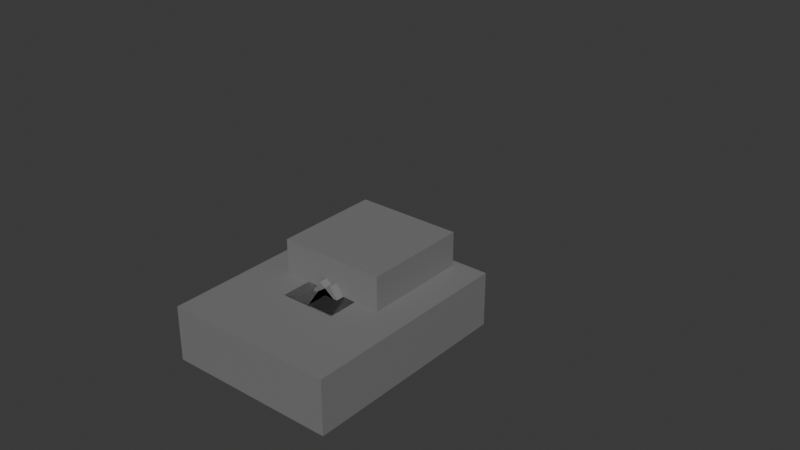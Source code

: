 # Source: Player2.blend  (saved by Blender 4.5.87; exported with 4.5.12 LTS)
import bpy
from mathutils import Matrix  # noqa: F401  (used for matrix-valued properties, if any)

bpy.ops.wm.read_factory_settings(use_empty=True)
scene = bpy.context.scene
scene.name = 'Scene'

# ---- collections
col_collection = bpy.data.collections.new('Collection'); scene.collection.children.link(col_collection)
col_collection_1 = bpy.data.collections.new('Collection 1'); col_collection.children.link(col_collection_1)

# ---- materials (node trees are filled in below, after node groups)
mat_material = bpy.data.materials.new('Material')
mat_material.alpha_threshold = 0.0
mat_material.use_backface_culling = True
mat_material.roughness = 0.5
mat_material.line_color = (0.0, 0.0, 0.0, 1.0)
mat_material_007 = bpy.data.materials.new('Material.007')
mat_material_007.use_backface_culling = True
mat_material_008 = bpy.data.materials.new('Material.008')
mat_material_008.use_backface_culling = True
mat_material_006 = bpy.data.materials.new('Material.006')
mat_material_006.use_backface_culling = True
mat_material_005 = bpy.data.materials.new('Material.005')
mat_material_005.use_backface_culling = True
mat_material_001 = bpy.data.materials.new('Material.001')
mat_material_001.use_backface_culling = True
mat_material_002 = bpy.data.materials.new('Material.002')
mat_material_002.use_backface_culling = True
mat_material_004 = bpy.data.materials.new('Material.004')
mat_material_004.use_backface_culling = True
mat_material_003 = bpy.data.materials.new('Material.003')
mat_material_003.use_backface_culling = True
mat_material_009 = bpy.data.materials.new('Material.009')
mat_material_009.use_backface_culling = True

# ---- material node trees
mat_material.use_nodes = True; mat_material.node_tree.nodes.clear()
_N = mat_material.node_tree.nodes; _L = mat_material.node_tree.links
n0 = _N.new('ShaderNodeOutputMaterial'); n0.name = 'Material Output'; n0.location = (200, 100)
n1 = _N.new('ShaderNodeBsdfPrincipled'); n1.name = 'Principled BSDF'; n1.location = (-200, 100)
n1.inputs[0].default_value = (0.2016, 0.2016, 0.2016, 1.0)
n1.inputs[3].default_value = 1.45
_L.new(n1.outputs[0], n0.inputs[0])
n0.is_active_output = True
mat_material_007.use_nodes = True; mat_material_007.node_tree.nodes.clear()
_N = mat_material_007.node_tree.nodes; _L = mat_material_007.node_tree.links
n0 = _N.new('ShaderNodeBsdfPrincipled'); n0.name = 'Principled BSDF'; n0.location = (-200, 100)
n0.inputs[0].default_value = (0.2016, 0.2016, 0.2016, 1.0)
n1 = _N.new('ShaderNodeOutputMaterial'); n1.name = 'Material Output'; n1.location = (200, 100)
_L.new(n0.outputs[0], n1.inputs[0])
n1.is_active_output = True
mat_material_008.use_nodes = True; mat_material_008.node_tree.nodes.clear()
_N = mat_material_008.node_tree.nodes; _L = mat_material_008.node_tree.links
n0 = _N.new('ShaderNodeBsdfPrincipled'); n0.name = 'Principled BSDF'; n0.location = (-200, 100)
n0.inputs[0].default_value = (0.2016, 0.2016, 0.2016, 1.0)
n1 = _N.new('ShaderNodeOutputMaterial'); n1.name = 'Material Output'; n1.location = (200, 100)
_L.new(n0.outputs[0], n1.inputs[0])
n1.is_active_output = True
mat_material_006.use_nodes = True; mat_material_006.node_tree.nodes.clear()
_N = mat_material_006.node_tree.nodes; _L = mat_material_006.node_tree.links
n0 = _N.new('ShaderNodeBsdfPrincipled'); n0.name = 'Principled BSDF'; n0.location = (-200, 100)
n0.inputs[0].default_value = (0.2016, 0.2016, 0.2016, 1.0)
n1 = _N.new('ShaderNodeOutputMaterial'); n1.name = 'Material Output'; n1.location = (200, 100)
_L.new(n0.outputs[0], n1.inputs[0])
n1.is_active_output = True
mat_material_005.use_nodes = True; mat_material_005.node_tree.nodes.clear()
_N = mat_material_005.node_tree.nodes; _L = mat_material_005.node_tree.links
n0 = _N.new('ShaderNodeBsdfPrincipled'); n0.name = 'Principled BSDF'; n0.location = (-200, 100)
n0.inputs[0].default_value = (0.2016, 0.2016, 0.2016, 1.0)
n1 = _N.new('ShaderNodeOutputMaterial'); n1.name = 'Material Output'; n1.location = (200, 100)
_L.new(n0.outputs[0], n1.inputs[0])
n1.is_active_output = True
mat_material_001.use_nodes = True; mat_material_001.node_tree.nodes.clear()
_N = mat_material_001.node_tree.nodes; _L = mat_material_001.node_tree.links
n0 = _N.new('ShaderNodeBsdfPrincipled'); n0.name = 'Principled BSDF'; n0.location = (-200, 100)
n0.inputs[0].default_value = (0.2016, 0.2016, 0.2016, 1.0)
n1 = _N.new('ShaderNodeOutputMaterial'); n1.name = 'Material Output'; n1.location = (200, 100)
_L.new(n0.outputs[0], n1.inputs[0])
n1.is_active_output = True
mat_material_002.use_nodes = True; mat_material_002.node_tree.nodes.clear()
_N = mat_material_002.node_tree.nodes; _L = mat_material_002.node_tree.links
n0 = _N.new('ShaderNodeBsdfPrincipled'); n0.name = 'Principled BSDF'; n0.location = (-200, 100)
n0.inputs[0].default_value = (0.2016, 0.2016, 0.2016, 1.0)
n1 = _N.new('ShaderNodeOutputMaterial'); n1.name = 'Material Output'; n1.location = (200, 100)
_L.new(n0.outputs[0], n1.inputs[0])
n1.is_active_output = True
mat_material_004.use_nodes = True; mat_material_004.node_tree.nodes.clear()
_N = mat_material_004.node_tree.nodes; _L = mat_material_004.node_tree.links
n0 = _N.new('ShaderNodeBsdfPrincipled'); n0.name = 'Principled BSDF'; n0.location = (-200, 100)
n0.inputs[0].default_value = (0.2016, 0.2016, 0.2016, 1.0)
n1 = _N.new('ShaderNodeOutputMaterial'); n1.name = 'Material Output'; n1.location = (200, 100)
_L.new(n0.outputs[0], n1.inputs[0])
n1.is_active_output = True
mat_material_003.use_nodes = True; mat_material_003.node_tree.nodes.clear()
_N = mat_material_003.node_tree.nodes; _L = mat_material_003.node_tree.links
n0 = _N.new('ShaderNodeBsdfPrincipled'); n0.name = 'Principled BSDF'; n0.location = (-200, 100)
n0.inputs[0].default_value = (0.2016, 0.2016, 0.2016, 1.0)
n1 = _N.new('ShaderNodeOutputMaterial'); n1.name = 'Material Output'; n1.location = (200, 100)
_L.new(n0.outputs[0], n1.inputs[0])
n1.is_active_output = True
mat_material_009.use_nodes = True; mat_material_009.node_tree.nodes.clear()
_N = mat_material_009.node_tree.nodes; _L = mat_material_009.node_tree.links
n0 = _N.new('ShaderNodeBsdfPrincipled'); n0.name = 'Principled BSDF'; n0.location = (-200, 100)
n0.inputs[0].default_value = (0.2016, 0.2016, 0.2016, 1.0)
n1 = _N.new('ShaderNodeOutputMaterial'); n1.name = 'Material Output'; n1.location = (200, 100)
_L.new(n0.outputs[0], n1.inputs[0])
n1.is_active_output = True

# ---- world
world_world = bpy.data.worlds.new('World'); scene.world = world_world
world_world.use_nodes = True; world_world.node_tree.nodes.clear()
_N = world_world.node_tree.nodes; _L = world_world.node_tree.links
n0 = _N.new('ShaderNodeOutputWorld'); n0.name = 'World Output'; n0.location = (200, 100)
n1 = _N.new('ShaderNodeBackground'); n1.name = 'Background'; n1.location = (-200, 100)
n1.inputs[0].default_value = (0.05088, 0.05088, 0.05088, 1.0)
_L.new(n1.outputs[0], n0.inputs[0])
n0.is_active_output = True
world_world.color = (0.05088, 0.05088, 0.05088)
world_world.sun_shadow_jitter_overblur = 0.0

# ---- meshes
me_cube = bpy.data.meshes.new('Cube')
me_cube.from_pydata([(1.0, 1.0, 1.0), (1.0, 1.0, -1.0), (1.0, -1.0, 1.0), (1.0, -1.0, -1.0), (-1.0, 1.0, 1.0), (-1.0, 1.0, -1.0), (-1.0, -1.0, 1.0), (-1.0, -1.0, -1.0)], [], [(0, 4, 6, 2), (3, 2, 6, 7), (7, 6, 4, 5), (5, 1, 3, 7), (1, 0, 2, 3), (5, 4, 0, 1)])
_uv = me_cube.uv_layers.new(name='UVMap')
_uv.uv.foreach_set('vector', [0.625, 0.5, 0.875, 0.5, 0.875, 0.75, 0.625, 0.75, 0.375, 0.75, 0.625, 0.75, 0.625, 1.0, 0.375, 1.0, 0.375, 0.0, 0.625, 0.0, 0.625, 0.25, 0.375, 0.25, 0.125, 0.5, 0.375, 0.5, 0.375, 0.75, 0.125, 0.75, 0.375, 0.5, 0.625, 0.5, 0.625, 0.75, 0.375, 0.75, 0.375, 0.25, 0.625, 0.25, 0.625, 0.5, 0.375, 0.5])
me_cube.materials.append(mat_material)
me_cube.use_mirror_vertex_groups = False
me_cube.update()
me_cube_001 = bpy.data.meshes.new('Cube.001')
me_cube_001.from_pydata([(-1.0, -1.0, -1.0), (-1.0, -1.0, 1.0), (-1.0, 1.0, -1.0), (-1.0, 1.0, 1.0), (1.0, -1.0, -1.0), (1.0, -1.0, 1.0), (1.0, 1.0, -1.0), (1.0, 1.0, 1.0)], [], [(0, 1, 3, 2), (2, 3, 7, 6), (6, 7, 5, 4), (4, 5, 1, 0), (2, 6, 4, 0), (7, 3, 1, 5)])
_uv = me_cube_001.uv_layers.new(name='UVMap')
_uv.uv.foreach_set('vector', [0.375, 0.0, 0.625, 0.0, 0.625, 0.25, 0.375, 0.25, 0.375, 0.25, 0.625, 0.25, 0.625, 0.5, 0.375, 0.5, 0.375, 0.5, 0.625, 0.5, 0.625, 0.75, 0.375, 0.75, 0.375, 0.75, 0.625, 0.75, 0.625, 1.0, 0.375, 1.0, 0.125, 0.5, 0.375, 0.5, 0.375, 0.75, 0.125, 0.75, 0.625, 0.5, 0.875, 0.5, 0.875, 0.75, 0.625, 0.75])
me_cube_001.materials.append(mat_material_007)
me_cube_001.update()
me_cube_004 = bpy.data.meshes.new('Cube.004')
me_cube_004.from_pydata([(-1.0, -1.0, -1.0), (-1.0, -1.0, 1.0), (-1.0, 1.0, -1.0), (-1.0, 1.0, 1.0), (1.0, -1.0, -1.0), (1.0, -1.0, 1.0), (1.0, 1.0, -1.0), (1.0, 1.0, 1.0)], [], [(0, 1, 3, 2), (2, 3, 7, 6), (6, 7, 5, 4), (4, 5, 1, 0), (2, 6, 4, 0), (7, 3, 1, 5)])
_uv = me_cube_004.uv_layers.new(name='UVMap')
_uv.uv.foreach_set('vector', [0.375, 0.0, 0.625, 0.0, 0.625, 0.25, 0.375, 0.25, 0.375, 0.25, 0.625, 0.25, 0.625, 0.5, 0.375, 0.5, 0.375, 0.5, 0.625, 0.5, 0.625, 0.75, 0.375, 0.75, 0.375, 0.75, 0.625, 0.75, 0.625, 1.0, 0.375, 1.0, 0.125, 0.5, 0.375, 0.5, 0.375, 0.75, 0.125, 0.75, 0.625, 0.5, 0.875, 0.5, 0.875, 0.75, 0.625, 0.75])
me_cube_004.materials.append(mat_material_008)
me_cube_004.update()
me_cube_005 = bpy.data.meshes.new('Cube.005')
me_cube_005.from_pydata([(-1.0, -1.0, -1.0), (-1.0, -1.0, 1.0), (-1.0, 1.0, -1.0), (-1.0, 1.0, 1.0), (1.0, -1.0, -1.0), (1.0, -1.0, 1.0), (1.0, 1.0, -1.0), (1.0, 1.0, 1.0)], [], [(0, 1, 3, 2), (2, 3, 7, 6), (6, 7, 5, 4), (4, 5, 1, 0), (2, 6, 4, 0), (7, 3, 1, 5)])
_uv = me_cube_005.uv_layers.new(name='UVMap')
_uv.uv.foreach_set('vector', [0.375, 0.0, 0.625, 0.0, 0.625, 0.25, 0.375, 0.25, 0.375, 0.25, 0.625, 0.25, 0.625, 0.5, 0.375, 0.5, 0.375, 0.5, 0.625, 0.5, 0.625, 0.75, 0.375, 0.75, 0.375, 0.75, 0.625, 0.75, 0.625, 1.0, 0.375, 1.0, 0.125, 0.5, 0.375, 0.5, 0.375, 0.75, 0.125, 0.75, 0.625, 0.5, 0.875, 0.5, 0.875, 0.75, 0.625, 0.75])
me_cube_005.materials.append(mat_material_006)
me_cube_005.update()
me_cube_006 = bpy.data.meshes.new('Cube.006')
me_cube_006.from_pydata([(-1.0, -1.0, -1.0), (-1.0, -1.0, 1.0), (-1.0, 1.0, -1.0), (-1.0, 1.0, 1.0), (1.0, -1.0, -1.0), (1.0, -1.0, 1.0), (1.0, 1.0, -1.0), (1.0, 1.0, 1.0)], [], [(0, 1, 3, 2), (2, 3, 7, 6), (6, 7, 5, 4), (4, 5, 1, 0), (2, 6, 4, 0), (7, 3, 1, 5)])
_uv = me_cube_006.uv_layers.new(name='UVMap')
_uv.uv.foreach_set('vector', [0.375, 0.0, 0.625, 0.0, 0.625, 0.25, 0.375, 0.25, 0.375, 0.25, 0.625, 0.25, 0.625, 0.5, 0.375, 0.5, 0.375, 0.5, 0.625, 0.5, 0.625, 0.75, 0.375, 0.75, 0.375, 0.75, 0.625, 0.75, 0.625, 1.0, 0.375, 1.0, 0.125, 0.5, 0.375, 0.5, 0.375, 0.75, 0.125, 0.75, 0.625, 0.5, 0.875, 0.5, 0.875, 0.75, 0.625, 0.75])
me_cube_006.materials.append(mat_material_005)
me_cube_006.update()
me_cube_007 = bpy.data.meshes.new('Cube.007')
me_cube_007.from_pydata([(-1.0, -1.0, -1.0), (-1.0, -1.0, 1.0), (-1.0, 1.0, -1.0), (-1.0, 1.0, 1.0), (1.0, -1.0, -1.0), (1.0, -1.0, 1.0), (1.0, 1.0, -1.0), (1.0, 1.0, 1.0)], [], [(0, 1, 3, 2), (2, 3, 7, 6), (6, 7, 5, 4), (4, 5, 1, 0), (2, 6, 4, 0), (7, 3, 1, 5)])
_uv = me_cube_007.uv_layers.new(name='UVMap')
_uv.uv.foreach_set('vector', [0.375, 0.0, 0.625, 0.0, 0.625, 0.25, 0.375, 0.25, 0.375, 0.25, 0.625, 0.25, 0.625, 0.5, 0.375, 0.5, 0.375, 0.5, 0.625, 0.5, 0.625, 0.75, 0.375, 0.75, 0.375, 0.75, 0.625, 0.75, 0.625, 1.0, 0.375, 1.0, 0.125, 0.5, 0.375, 0.5, 0.375, 0.75, 0.125, 0.75, 0.625, 0.5, 0.875, 0.5, 0.875, 0.75, 0.625, 0.75])
me_cube_007.materials.append(mat_material_001)
me_cube_007.update()
me_cube_008 = bpy.data.meshes.new('Cube.008')
me_cube_008.from_pydata([(-1.0, -1.0, -1.0), (-1.0, -1.0, 1.0), (-1.0, 1.0, -1.0), (-1.0, 1.0, 1.0), (1.0, -1.0, -1.0), (1.0, -1.0, 1.0), (1.0, 1.0, -1.0), (1.0, 1.0, 1.0)], [], [(0, 1, 3, 2), (2, 3, 7, 6), (6, 7, 5, 4), (4, 5, 1, 0), (2, 6, 4, 0), (7, 3, 1, 5)])
_uv = me_cube_008.uv_layers.new(name='UVMap')
_uv.uv.foreach_set('vector', [0.375, 0.0, 0.625, 0.0, 0.625, 0.25, 0.375, 0.25, 0.375, 0.25, 0.625, 0.25, 0.625, 0.5, 0.375, 0.5, 0.375, 0.5, 0.625, 0.5, 0.625, 0.75, 0.375, 0.75, 0.375, 0.75, 0.625, 0.75, 0.625, 1.0, 0.375, 1.0, 0.125, 0.5, 0.375, 0.5, 0.375, 0.75, 0.125, 0.75, 0.625, 0.5, 0.875, 0.5, 0.875, 0.75, 0.625, 0.75])
me_cube_008.materials.append(mat_material_002)
me_cube_008.update()
me_cube_009 = bpy.data.meshes.new('Cube.009')
me_cube_009.from_pydata([(-1.0, -1.0, -1.0), (-1.0, -1.0, 1.0), (-1.0, 1.0, -1.0), (-1.0, 1.0, 1.0), (1.0, -1.0, -1.0), (1.0, -1.0, 1.0), (1.0, 1.0, -1.0), (1.0, 1.0, 1.0)], [], [(0, 1, 3, 2), (2, 3, 7, 6), (6, 7, 5, 4), (4, 5, 1, 0), (2, 6, 4, 0), (7, 3, 1, 5)])
_uv = me_cube_009.uv_layers.new(name='UVMap')
_uv.uv.foreach_set('vector', [0.375, 0.0, 0.625, 0.0, 0.625, 0.25, 0.375, 0.25, 0.375, 0.25, 0.625, 0.25, 0.625, 0.5, 0.375, 0.5, 0.375, 0.5, 0.625, 0.5, 0.625, 0.75, 0.375, 0.75, 0.375, 0.75, 0.625, 0.75, 0.625, 1.0, 0.375, 1.0, 0.125, 0.5, 0.375, 0.5, 0.375, 0.75, 0.125, 0.75, 0.625, 0.5, 0.875, 0.5, 0.875, 0.75, 0.625, 0.75])
me_cube_009.materials.append(mat_material_004)
me_cube_009.update()
me_cube_010 = bpy.data.meshes.new('Cube.010')
me_cube_010.from_pydata([(-1.0, -1.0, -1.0), (-1.0, -1.0, 1.0), (-1.0, 1.0, -1.0), (-1.0, 1.0, 1.0), (1.0, -1.0, -1.0), (1.0, -1.0, 1.0), (1.0, 1.0, -1.0), (1.0, 1.0, 1.0)], [], [(0, 1, 3, 2), (2, 3, 7, 6), (6, 7, 5, 4), (4, 5, 1, 0), (2, 6, 4, 0), (7, 3, 1, 5)])
_uv = me_cube_010.uv_layers.new(name='UVMap')
_uv.uv.foreach_set('vector', [0.375, 0.0, 0.625, 0.0, 0.625, 0.25, 0.375, 0.25, 0.375, 0.25, 0.625, 0.25, 0.625, 0.5, 0.375, 0.5, 0.375, 0.5, 0.625, 0.5, 0.625, 0.75, 0.375, 0.75, 0.375, 0.75, 0.625, 0.75, 0.625, 1.0, 0.375, 1.0, 0.125, 0.5, 0.375, 0.5, 0.375, 0.75, 0.125, 0.75, 0.625, 0.5, 0.875, 0.5, 0.875, 0.75, 0.625, 0.75])
me_cube_010.materials.append(mat_material_003)
me_cube_010.update()
me_cube_011 = bpy.data.meshes.new('Cube.011')
me_cube_011.from_pydata([(-1.0, -1.0, -1.0), (-1.0, -1.0, 1.0), (-1.0, 1.0, -1.0), (-1.0, 1.0, 1.0), (1.0, -1.0, -1.0), (1.0, -1.0, 1.0), (1.0, 1.0, -1.0), (1.0, 1.0, 1.0)], [], [(0, 1, 3, 2), (2, 3, 7, 6), (6, 7, 5, 4), (4, 5, 1, 0), (2, 6, 4, 0), (7, 3, 1, 5)])
_uv = me_cube_011.uv_layers.new(name='UVMap')
_uv.uv.foreach_set('vector', [0.375, 0.0, 0.625, 0.0, 0.625, 0.25, 0.375, 0.25, 0.375, 0.25, 0.625, 0.25, 0.625, 0.5, 0.375, 0.5, 0.375, 0.5, 0.625, 0.5, 0.625, 0.75, 0.375, 0.75, 0.375, 0.75, 0.625, 0.75, 0.625, 1.0, 0.375, 1.0, 0.125, 0.5, 0.375, 0.5, 0.375, 0.75, 0.125, 0.75, 0.625, 0.5, 0.875, 0.5, 0.875, 0.75, 0.625, 0.75])
me_cube_011.materials.append(mat_material_009)
me_cube_011.update()
arm_armature = bpy.data.armatures.new('Armature')  # bones are not reproduced

# ---- objects
ob_playertype2 = bpy.data.objects.new('PlayerType2', arm_armature)
ob_chest = bpy.data.objects.new('Chest', me_cube)
ob_leftleg001 = bpy.data.objects.new('LeftLeg001', me_cube_001)
ob_leftleg002 = bpy.data.objects.new('LeftLeg002', me_cube_004)
ob_rightleg002 = bpy.data.objects.new('RightLeg002', me_cube_005)
ob_rightleg001 = bpy.data.objects.new('RightLeg001', me_cube_006)
ob_leftarm001 = bpy.data.objects.new('LeftArm001', me_cube_007)
ob_leftarm002 = bpy.data.objects.new('LeftArm002', me_cube_008)
ob_rightarm002 = bpy.data.objects.new('RightArm002', me_cube_009)
ob_rightarm001 = bpy.data.objects.new('RightArm001', me_cube_010)
ob_head = bpy.data.objects.new('Head', me_cube_011)

# ---- transforms, parenting, visibility, modifiers, constraints
ob_playertype2.location = (0.0, 0.0, 0.7895)
ob_playertype2.scale = (0.198, 0.198, 0.198)
ob_playertype2.show_in_front = True
ob_chest.parent = ob_playertype2
ob_chest.matrix_parent_inverse = Matrix(((1.0, 2.384e-07, 0.0, -0.0), (-0.0, 0.0, 1.0, -8.0), (2.384e-07, -1.0, 0.0, -0.0), (-0.0, 0.0, -0.0, 1.0)))
ob_chest.location = (0.0, 0.0, 6.25)
ob_chest.scale = (1.526, 0.49, 1.952)
ob_chest.lock_rotations_4d = False
ob_chest.empty_display_type = 'ARROWS'
ob_chest.lineart.crease_threshold = 0.0
ob_leftleg001.parent = ob_playertype2
ob_leftleg001.matrix_parent_inverse = Matrix(((0.5848, -0.8112, -2.274e-13, -0.5848), (8.544e-07, 6.159e-07, -1.0, 2.0), (0.8112, 0.5848, 1.053e-06, -0.8112), (-0.0, 0.0, -0.0, 1.0)))
ob_leftleg001.location = (1.0, 0.0, 3.0)
ob_leftleg001.scale = (0.5, 0.49, 0.99)
ob_leftleg002.parent = ob_playertype2
ob_leftleg002.matrix_parent_inverse = Matrix(((0.5848, -0.8112, -1.287e-14, -0.5848), (9.222e-14, 6.648e-14, -1.0, -4.768e-07), (0.8112, 0.5848, 7.935e-14, -0.8112), (-0.0, 0.0, -0.0, 1.0)))
ob_leftleg002.location = (1.0, 0.0, 1.0)
ob_leftleg002.scale = (0.5, 0.49, 0.99)
ob_rightleg002.parent = ob_playertype2
ob_rightleg002.matrix_parent_inverse = Matrix(((0.5848, 0.8112, 1.287e-14, 0.5848), (-2.574e-14, 1.587e-13, -1.0, -4.768e-07), (-0.8112, 0.5848, 7.935e-14, -0.8112), (-0.0, -0.0, -0.0, 1.0)))
ob_rightleg002.location = (-1.0, 0.0, 1.0)
ob_rightleg002.scale = (0.5, 0.49, 0.99)
ob_rightleg001.parent = ob_playertype2
ob_rightleg001.matrix_parent_inverse = Matrix(((0.5848, 0.8112, -5.684e-14, 0.5848), (-8.544e-07, 6.159e-07, -1.0, 2.0), (-0.8112, 0.5848, 1.053e-06, -0.8112), (-0.0, -0.0, -0.0, 1.0)))
ob_rightleg001.location = (-1.0, 0.0, 3.0)
ob_rightleg001.scale = (0.5, 0.49, 0.99)
ob_leftarm001.parent = ob_playertype2
ob_leftarm001.matrix_parent_inverse = Matrix(((-1.08e-13, 4.013e-07, -1.0, 7.4), (1.0, 2.691e-07, -9.39e-16, -4.01), (2.691e-07, -1.0, -4.013e-07, 2.153e-06), (-0.0, -0.0, 0.0, 1.0)))
ob_leftarm001.location = (2.8, 0.0, 7.4)
ob_leftarm001.rotation_euler = (0.0, -1.571, 0.0)
ob_leftarm001.scale = (0.5, 0.49, 1.188)
ob_leftarm002.parent = ob_playertype2
ob_leftarm002.matrix_parent_inverse = Matrix(((-0.0, 4.013e-07, -1.0, 7.4), (1.0, 3.769e-22, -9.39e-16, -6.388), (0.0, -1.0, -4.013e-07, 3.232e-06), (-0.0, -0.0, 0.0, 1.0)))
ob_leftarm002.location = (5.2, 0.0, 7.4)
ob_leftarm002.rotation_euler = (0.0, -1.571, 0.0)
ob_leftarm002.scale = (0.5, 0.49, 1.188)
ob_rightarm002.parent = ob_playertype2
ob_rightarm002.matrix_parent_inverse = Matrix(((1.141e-20, -4.013e-07, 1.0, -7.4), (-1.0, -2.842e-14, -2.575e-13, -6.388), (2.842e-14, -1.0, -4.013e-07, 3.232e-06), (0.0, 0.0, 0.0, 1.0)))
ob_rightarm002.location = (-5.2, 0.0, 7.4)
ob_rightarm002.rotation_euler = (0.0, -1.571, 0.0)
ob_rightarm002.scale = (0.5, 0.49, 1.188)
ob_rightarm001.parent = ob_playertype2
ob_rightarm001.matrix_parent_inverse = Matrix(((-1.08e-13, -4.013e-07, 1.0, -7.4), (-1.0, 2.691e-07, -2.575e-13, -4.01), (-2.691e-07, -1.0, -4.013e-07, 2.153e-06), (0.0, 0.0, -0.0, 1.0)))
ob_rightarm001.location = (-2.8, 0.0, 7.4)
ob_rightarm001.rotation_euler = (0.0, -1.571, 0.0)
ob_rightarm001.scale = (0.5, 0.49, 1.188)
ob_head.parent = ob_playertype2
ob_head.matrix_parent_inverse = Matrix(((5.051, 1.204e-06, 0.0, -0.0), (-0.0, 0.0, 5.051, -9.83), (1.204e-06, -5.051, 0.0, -0.0), (-0.0, 0.0, -0.0, 1.0)))
ob_head.location = (-7.063e-14, -0.03, 1.77)
ob_head.scale = (0.189, 0.189, 0.189)

# ---- collection membership
col_collection.objects.link(ob_playertype2)
col_collection_1.objects.link(ob_chest)
col_collection_1.objects.link(ob_leftleg001)
col_collection_1.objects.link(ob_leftleg002)
col_collection_1.objects.link(ob_rightleg002)
col_collection_1.objects.link(ob_rightleg001)
col_collection_1.objects.link(ob_leftarm001)
col_collection_1.objects.link(ob_leftarm002)
col_collection_1.objects.link(ob_rightarm002)
col_collection_1.objects.link(ob_rightarm001)
col_collection_1.objects.link(ob_head)

# ---- scene / render settings (as saved in the file)
scene.frame_start = 0; scene.frame_end = 39; scene.frame_set(10)
scene.render.engine = 'BLENDER_EEVEE_NEXT'
bpy.context.view_layer.update()

# ---- added for rendering (the .blend has no active camera and no usable light): camera, sun
cam_auto = bpy.data.cameras.new('AutoCamera')
cam_auto.lens = 50.0
cam_auto.sensor_width = 36.0
cam_auto.clip_end = 1000.0
ob_auto_camera = bpy.data.objects.new('AutoCamera', cam_auto)
scene.collection.objects.link(ob_auto_camera)
ob_auto_camera.location = (2.08767, -2.5352, 2.65936)
ob_auto_camera.rotation_euler = (1.09748, -7.21219e-08, 0.694738)
scene.camera = ob_auto_camera
light_auto_sun = bpy.data.lights.new('AutoSun', 'SUN')
light_auto_sun.energy = 3.0
light_auto_sun.angle = 0.0523599
ob_auto_sun = bpy.data.objects.new('AutoSun', light_auto_sun)
scene.collection.objects.link(ob_auto_sun)
ob_auto_sun.rotation_euler = (0.872665, 0.174533, 0.523599)
bpy.context.view_layer.update()
